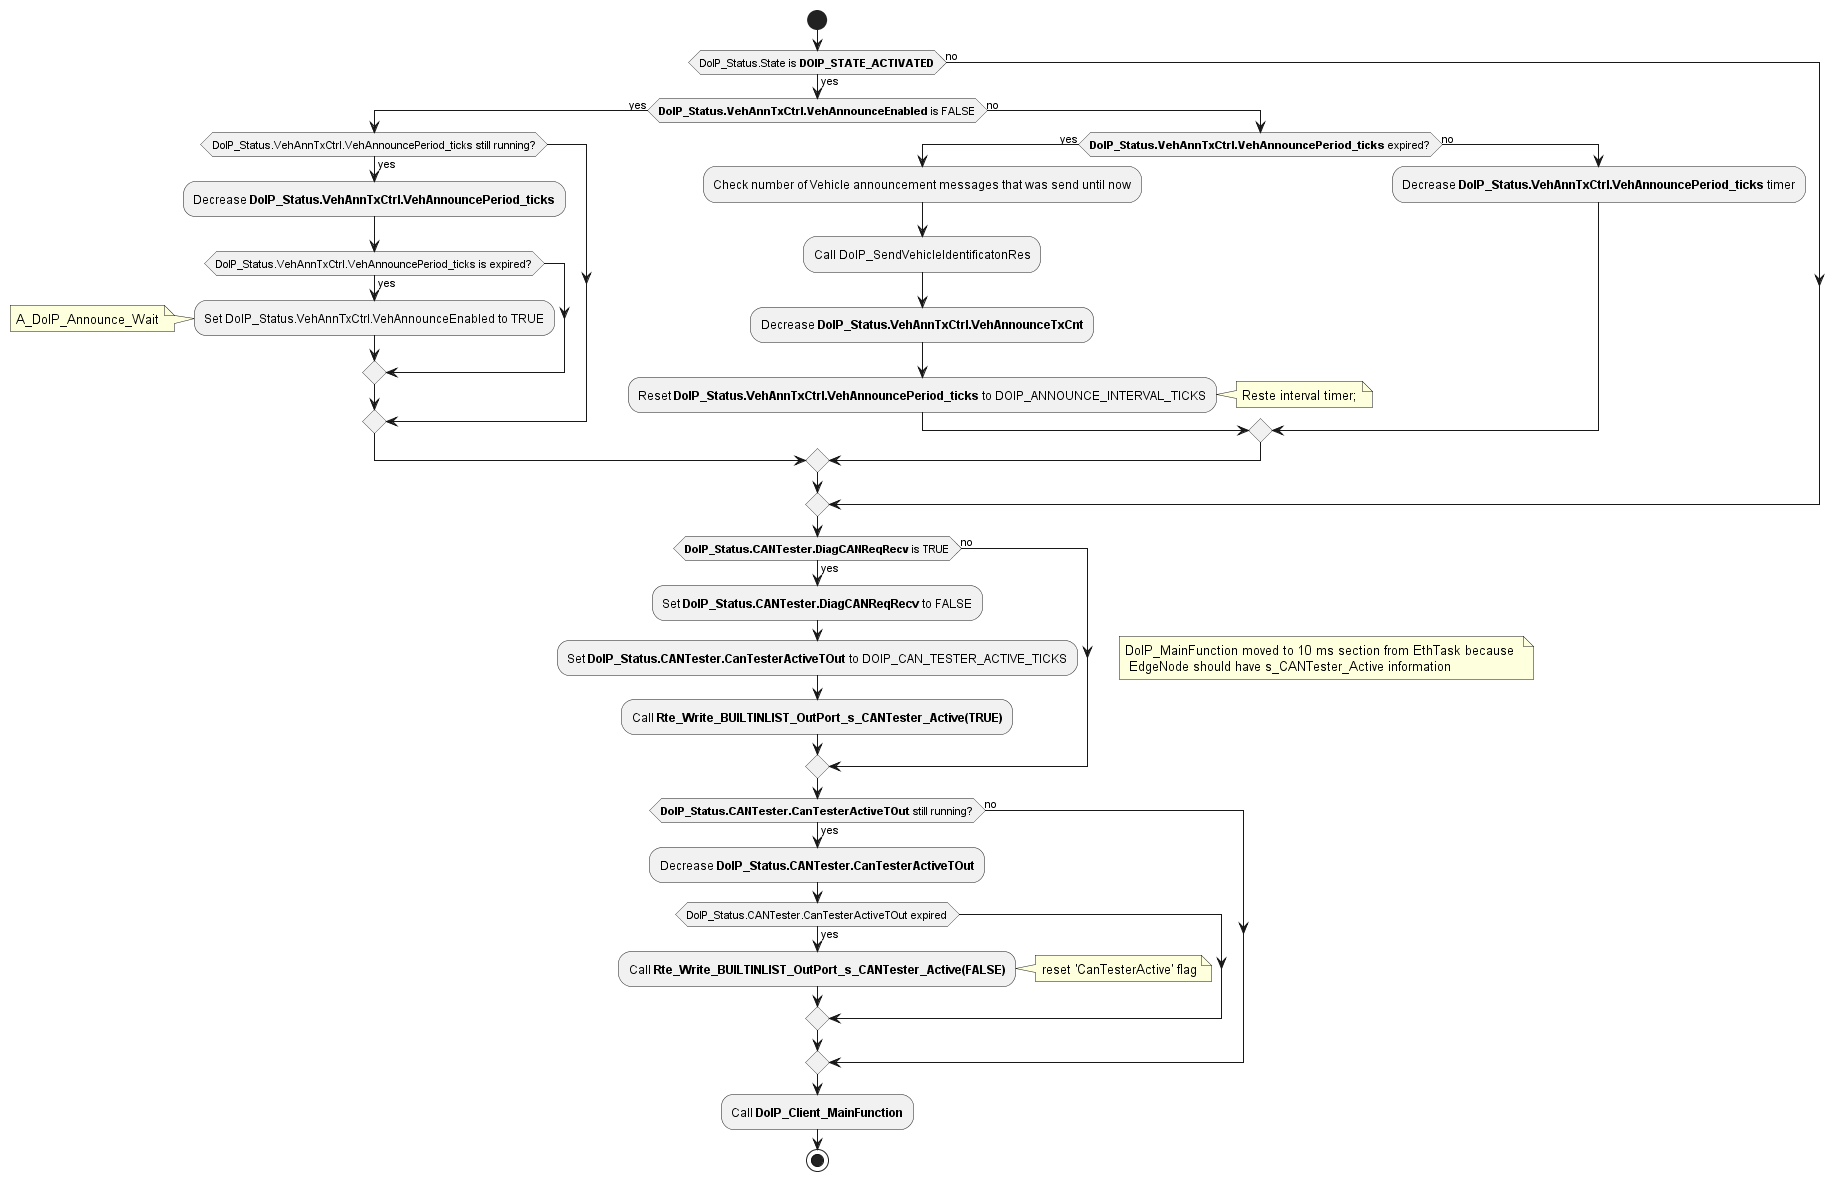

The diagram above was rendered by PlantUML. Its source (embedded in the PNG):
@startuml "diagram_DoIP_MainFunction.png"
start
	if (DoIP_Status.State is **DOIP_STATE_ACTIVATED**) then (yes)
		if(**DoIP_Status.VehAnnTxCtrl.VehAnnounceEnabled** is FALSE) then(yes)
			if(DoIP_Status.VehAnnTxCtrl.VehAnnouncePeriod_ticks still running?) then (yes)
				:Decrease **DoIP_Status.VehAnnTxCtrl.VehAnnouncePeriod_ticks**;
				if (DoIP_Status.VehAnnTxCtrl.VehAnnouncePeriod_ticks is expired?) then (yes)
					:Set DoIP_Status.VehAnnTxCtrl.VehAnnounceEnabled to TRUE;
					note left: A_DoIP_Announce_Wait
				endif
			endif
		else (no)
			if (**DoIP_Status.VehAnnTxCtrl.VehAnnouncePeriod_ticks** expired?) then (yes)
				:Check number of Vehicle announcement messages that was send until now;
				:Call DoIP_SendVehicleIdentificatonRes;
				:Decrease **DoIP_Status.VehAnnTxCtrl.VehAnnounceTxCnt**;
				:Reset **DoIP_Status.VehAnnTxCtrl.VehAnnouncePeriod_ticks** to DOIP_ANNOUNCE_INTERVAL_TICKS;
				note right: Reste interval timer;
			else (no)
				:Decrease **DoIP_Status.VehAnnTxCtrl.VehAnnouncePeriod_ticks** timer;
			endif
	    endif
	else (no)
	endif
	if (**DoIP_Status.CANTester.DiagCANReqRecv** is TRUE) then (yes)
	note right: DoIP_MainFunction moved to 10 ms section from EthTask because \n EdgeNode should have s_CANTester_Active information
		:Set **DoIP_Status.CANTester.DiagCANReqRecv** to FALSE;
		:Set **DoIP_Status.CANTester.CanTesterActiveTOut** to DOIP_CAN_TESTER_ACTIVE_TICKS;
		:Call **Rte_Write_BUILTINLIST_OutPort_s_CANTester_Active(TRUE)**;
	else (no)
	endif
	if (**DoIP_Status.CANTester.CanTesterActiveTOut** still running?) then (yes)
		:Decrease **DoIP_Status.CANTester.CanTesterActiveTOut**;
		if (DoIP_Status.CANTester.CanTesterActiveTOut expired) then (yes)
		:Call **Rte_Write_BUILTINLIST_OutPort_s_CANTester_Active(FALSE)**;
		note right:  reset 'CanTesterActive' flag	
		endif
	else (no)
	endif
	:Call **DoIP_Client_MainFunction**;
stop
@enduml